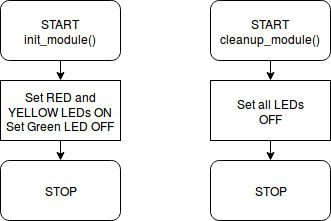

The diagram above was exported from draw.io. Its source (the exported page's mxGraphModel, read from the mxfile embedded in the PNG):
<mxGraphModel dx="876" dy="439" grid="1" gridSize="10" guides="1" tooltips="1" connect="1" arrows="1" fold="1" page="1" pageScale="1" pageWidth="850" pageHeight="1100" background="#ffffff" math="0" shadow="0">
  <root>
    <mxCell id="0" />
    <mxCell id="1" parent="0" />
    <mxCell id="59c0f8357073ce6-4" style="edgeStyle=orthogonalEdgeStyle;rounded=0;html=1;exitX=0.5;exitY=1;entryX=0.5;entryY=0;jettySize=auto;orthogonalLoop=1;" edge="1" parent="1" source="59c0f8357073ce6-1" target="59c0f8357073ce6-2">
      <mxGeometry relative="1" as="geometry" />
    </mxCell>
    <mxCell id="59c0f8357073ce6-1" value="START&lt;br&gt;init_module()&lt;br&gt;" style="rounded=1;whiteSpace=wrap;html=1;" vertex="1" parent="1">
      <mxGeometry x="10" y="10" width="120" height="60" as="geometry" />
    </mxCell>
    <mxCell id="59c0f8357073ce6-6" style="edgeStyle=orthogonalEdgeStyle;rounded=0;html=1;exitX=0.5;exitY=1;entryX=0.5;entryY=0;jettySize=auto;orthogonalLoop=1;" edge="1" parent="1" source="59c0f8357073ce6-2">
      <mxGeometry relative="1" as="geometry">
        <mxPoint x="70" y="170" as="targetPoint" />
      </mxGeometry>
    </mxCell>
    <mxCell id="59c0f8357073ce6-2" value="Set RED and YELLOW LEDs ON&lt;br&gt;Set Green LED OFF&lt;br&gt;" style="whiteSpace=wrap;html=1;" vertex="1" parent="1">
      <mxGeometry x="10" y="90" width="120" height="60" as="geometry" />
    </mxCell>
    <mxCell id="59c0f8357073ce6-12" value="STOP" style="rounded=1;whiteSpace=wrap;html=1;" vertex="1" parent="1">
      <mxGeometry x="10" y="170" width="120" height="60" as="geometry" />
    </mxCell>
    <mxCell id="59c0f8357073ce6-38" style="edgeStyle=orthogonalEdgeStyle;rounded=0;html=1;exitX=0.5;exitY=1;entryX=0.5;entryY=0;jettySize=auto;orthogonalLoop=1;" edge="1" source="59c0f8357073ce6-39" target="59c0f8357073ce6-41" parent="1">
      <mxGeometry relative="1" as="geometry" />
    </mxCell>
    <mxCell id="59c0f8357073ce6-39" value="START&lt;br&gt;cleanup_module()&lt;br&gt;" style="rounded=1;whiteSpace=wrap;html=1;" vertex="1" parent="1">
      <mxGeometry x="220" y="10" width="120" height="60" as="geometry" />
    </mxCell>
    <mxCell id="59c0f8357073ce6-40" style="edgeStyle=orthogonalEdgeStyle;rounded=0;html=1;exitX=0.5;exitY=1;entryX=0.5;entryY=0;jettySize=auto;orthogonalLoop=1;" edge="1" source="59c0f8357073ce6-41" parent="1">
      <mxGeometry relative="1" as="geometry">
        <mxPoint x="280" y="170" as="targetPoint" />
      </mxGeometry>
    </mxCell>
    <mxCell id="59c0f8357073ce6-41" value="Set all LEDs &lt;br&gt;OFF&lt;br&gt;" style="whiteSpace=wrap;html=1;" vertex="1" parent="1">
      <mxGeometry x="220" y="90" width="120" height="60" as="geometry" />
    </mxCell>
    <mxCell id="59c0f8357073ce6-42" value="STOP" style="rounded=1;whiteSpace=wrap;html=1;" vertex="1" parent="1">
      <mxGeometry x="220" y="170" width="120" height="60" as="geometry" />
    </mxCell>
  </root>
</mxGraphModel>